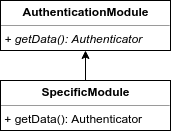

The diagram above was exported from draw.io. Its source (the exported page's mxGraphModel, read from the mxfile embedded in the PNG):
<mxGraphModel dx="1361" dy="712" grid="1" gridSize="10" guides="1" tooltips="1" connect="1" arrows="1" fold="1" page="1" pageScale="1" pageWidth="1100" pageHeight="850" background="#ffffff" math="0" shadow="0">
  <root>
    <mxCell id="0" />
    <mxCell id="1" parent="0" />
    <mxCell id="11" value="&lt;p style=&quot;margin: 0px ; margin-top: 4px ; text-align: center&quot;&gt;&lt;b&gt;AuthenticationModule&lt;/b&gt;&lt;/p&gt;&lt;hr size=&quot;1&quot;&gt;&lt;div style=&quot;height: 2px&quot;&gt;&lt;i&gt;&amp;nbsp;+ getData(): Authenticator&lt;/i&gt;&lt;/div&gt;" style="verticalAlign=top;align=left;overflow=fill;fontSize=12;fontFamily=Helvetica;html=1;labelBackgroundColor=none;" vertex="1" parent="1">
      <mxGeometry x="250" y="340" width="170" height="50" as="geometry" />
    </mxCell>
    <mxCell id="13" style="edgeStyle=orthogonalEdgeStyle;rounded=0;html=1;exitX=0.5;exitY=0;entryX=0.5;entryY=1;jettySize=auto;orthogonalLoop=1;fontSize=17;" edge="1" parent="1" source="12" target="11">
      <mxGeometry relative="1" as="geometry" />
    </mxCell>
    <mxCell id="12" value="&lt;p style=&quot;margin: 0px ; margin-top: 4px ; text-align: center&quot;&gt;&lt;b&gt;SpecificModule&lt;/b&gt;&lt;/p&gt;&lt;hr size=&quot;1&quot;&gt;&lt;div style=&quot;height: 2px&quot;&gt;&amp;nbsp;+ getData(): Authenticator&lt;/div&gt;" style="verticalAlign=top;align=left;overflow=fill;fontSize=12;fontFamily=Helvetica;html=1;labelBackgroundColor=none;" vertex="1" parent="1">
      <mxGeometry x="250" y="420" width="170" height="50" as="geometry" />
    </mxCell>
  </root>
</mxGraphModel>